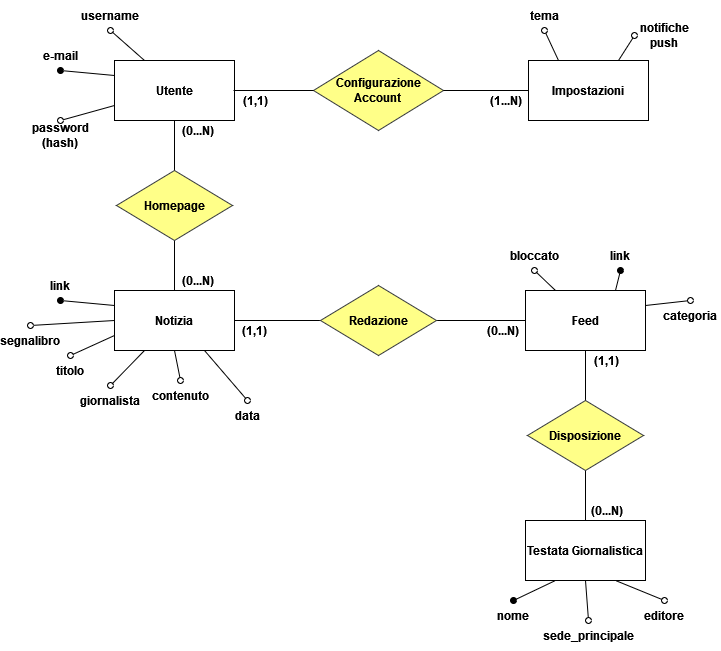

The diagram above was exported from draw.io. Its source (the exported page's mxGraphModel, read from the mxfile embedded in the PNG):
<mxGraphModel dx="1422" dy="752" grid="1" gridSize="10" guides="1" tooltips="1" connect="1" arrows="1" fold="1" page="1" pageScale="1" pageWidth="827" pageHeight="1169" math="0" shadow="0">
  <root>
    <mxCell id="0" />
    <mxCell id="1" parent="0" />
    <mxCell id="ZdJ-ufIQ8FY9CTL9gp_Y-1" value="&lt;span&gt;Utente&lt;/span&gt;" style="rounded=0;whiteSpace=wrap;html=1;fontStyle=1" vertex="1" parent="1">
      <mxGeometry x="294" y="270" width="120" height="60" as="geometry" />
    </mxCell>
    <mxCell id="ZdJ-ufIQ8FY9CTL9gp_Y-3" value="" style="endArrow=oval;html=1;rounded=0;exitX=0;exitY=0.25;exitDx=0;exitDy=0;endFill=1;entryX=0.5;entryY=1;entryDx=0;entryDy=0;fontStyle=1" edge="1" parent="1" source="ZdJ-ufIQ8FY9CTL9gp_Y-1" target="ZdJ-ufIQ8FY9CTL9gp_Y-10">
      <mxGeometry width="50" height="50" relative="1" as="geometry">
        <mxPoint x="390" y="330" as="sourcePoint" />
        <mxPoint x="250" y="280" as="targetPoint" />
      </mxGeometry>
    </mxCell>
    <mxCell id="ZdJ-ufIQ8FY9CTL9gp_Y-4" value="" style="endArrow=oval;html=1;rounded=0;exitX=0.25;exitY=0;exitDx=0;exitDy=0;endFill=0;entryX=0.5;entryY=1;entryDx=0;entryDy=0;fontStyle=1" edge="1" parent="1" source="ZdJ-ufIQ8FY9CTL9gp_Y-1" target="ZdJ-ufIQ8FY9CTL9gp_Y-6">
      <mxGeometry width="50" height="50" relative="1" as="geometry">
        <mxPoint x="390" y="330" as="sourcePoint" />
        <mxPoint x="300" y="240" as="targetPoint" />
      </mxGeometry>
    </mxCell>
    <mxCell id="ZdJ-ufIQ8FY9CTL9gp_Y-5" value="" style="endArrow=oval;html=1;rounded=0;exitX=0;exitY=0.75;exitDx=0;exitDy=0;endFill=0;entryX=0.5;entryY=0;entryDx=0;entryDy=0;fontStyle=1" edge="1" parent="1" source="ZdJ-ufIQ8FY9CTL9gp_Y-1" target="ZdJ-ufIQ8FY9CTL9gp_Y-7">
      <mxGeometry width="50" height="50" relative="1" as="geometry">
        <mxPoint x="334" y="280" as="sourcePoint" />
        <mxPoint x="260" y="330" as="targetPoint" />
      </mxGeometry>
    </mxCell>
    <mxCell id="ZdJ-ufIQ8FY9CTL9gp_Y-6" value="&lt;div&gt;username&lt;/div&gt;" style="text;html=1;strokeColor=none;fillColor=none;align=center;verticalAlign=middle;whiteSpace=wrap;rounded=0;fontStyle=1" vertex="1" parent="1">
      <mxGeometry x="260" y="210" width="60" height="30" as="geometry" />
    </mxCell>
    <mxCell id="ZdJ-ufIQ8FY9CTL9gp_Y-7" value="password (hash)" style="text;html=1;strokeColor=none;fillColor=none;align=center;verticalAlign=middle;whiteSpace=wrap;rounded=0;fontStyle=1" vertex="1" parent="1">
      <mxGeometry x="210" y="330" width="60" height="30" as="geometry" />
    </mxCell>
    <mxCell id="ZdJ-ufIQ8FY9CTL9gp_Y-10" value="e-mail" style="text;html=1;strokeColor=none;fillColor=none;align=center;verticalAlign=middle;whiteSpace=wrap;rounded=0;fontStyle=1" vertex="1" parent="1">
      <mxGeometry x="210" y="250" width="60" height="30" as="geometry" />
    </mxCell>
    <mxCell id="ZdJ-ufIQ8FY9CTL9gp_Y-92" style="edgeStyle=orthogonalEdgeStyle;rounded=0;orthogonalLoop=1;jettySize=auto;html=1;exitX=0.5;exitY=1;exitDx=0;exitDy=0;entryX=0.5;entryY=0;entryDx=0;entryDy=0;endArrow=none;endFill=0;fontStyle=1" edge="1" parent="1" source="ZdJ-ufIQ8FY9CTL9gp_Y-11" target="ZdJ-ufIQ8FY9CTL9gp_Y-91">
      <mxGeometry relative="1" as="geometry" />
    </mxCell>
    <mxCell id="ZdJ-ufIQ8FY9CTL9gp_Y-11" value="&lt;span&gt;Feed&lt;/span&gt;" style="rounded=0;whiteSpace=wrap;html=1;fontStyle=1" vertex="1" parent="1">
      <mxGeometry x="705" y="500" width="120" height="60" as="geometry" />
    </mxCell>
    <mxCell id="ZdJ-ufIQ8FY9CTL9gp_Y-12" value="" style="endArrow=oval;html=1;rounded=0;exitX=0.75;exitY=0;exitDx=0;exitDy=0;endFill=1;entryX=0.5;entryY=1;entryDx=0;entryDy=0;fontStyle=1" edge="1" parent="1" source="ZdJ-ufIQ8FY9CTL9gp_Y-11" target="ZdJ-ufIQ8FY9CTL9gp_Y-17">
      <mxGeometry width="50" height="50" relative="1" as="geometry">
        <mxPoint x="801" y="560" as="sourcePoint" />
        <mxPoint x="661" y="510" as="targetPoint" />
      </mxGeometry>
    </mxCell>
    <mxCell id="ZdJ-ufIQ8FY9CTL9gp_Y-17" value="link" style="text;html=1;strokeColor=none;fillColor=none;align=center;verticalAlign=middle;whiteSpace=wrap;rounded=0;fontStyle=1" vertex="1" parent="1">
      <mxGeometry x="770" y="450" width="60" height="30" as="geometry" />
    </mxCell>
    <mxCell id="ZdJ-ufIQ8FY9CTL9gp_Y-20" style="edgeStyle=orthogonalEdgeStyle;rounded=0;orthogonalLoop=1;jettySize=auto;html=1;exitX=0.5;exitY=0;exitDx=0;exitDy=0;entryX=0.5;entryY=1;entryDx=0;entryDy=0;endArrow=none;endFill=0;fontStyle=1" edge="1" parent="1" source="ZdJ-ufIQ8FY9CTL9gp_Y-18" target="ZdJ-ufIQ8FY9CTL9gp_Y-1">
      <mxGeometry relative="1" as="geometry" />
    </mxCell>
    <mxCell id="ZdJ-ufIQ8FY9CTL9gp_Y-59" style="edgeStyle=orthogonalEdgeStyle;rounded=0;orthogonalLoop=1;jettySize=auto;html=1;exitX=0.5;exitY=1;exitDx=0;exitDy=0;endArrow=none;endFill=0;entryX=0.5;entryY=0;entryDx=0;entryDy=0;fontStyle=1" edge="1" parent="1" source="ZdJ-ufIQ8FY9CTL9gp_Y-18" target="ZdJ-ufIQ8FY9CTL9gp_Y-51">
      <mxGeometry relative="1" as="geometry" />
    </mxCell>
    <mxCell id="ZdJ-ufIQ8FY9CTL9gp_Y-18" value="&lt;span&gt;Homepage&lt;/span&gt;" style="rhombus;whiteSpace=wrap;html=1;fillColor=#ffff88;strokeColor=#36393d;fontStyle=1" vertex="1" parent="1">
      <mxGeometry x="296" y="380" width="116" height="70" as="geometry" />
    </mxCell>
    <mxCell id="ZdJ-ufIQ8FY9CTL9gp_Y-21" value="&lt;span&gt;(0...N)&lt;/span&gt;" style="text;html=1;strokeColor=none;fillColor=none;align=center;verticalAlign=middle;whiteSpace=wrap;rounded=0;fontStyle=1" vertex="1" parent="1">
      <mxGeometry x="355" y="330" width="45" height="20" as="geometry" />
    </mxCell>
    <mxCell id="ZdJ-ufIQ8FY9CTL9gp_Y-32" value="&lt;span&gt;Impostazioni&lt;/span&gt;" style="rounded=0;whiteSpace=wrap;html=1;fontStyle=1" vertex="1" parent="1">
      <mxGeometry x="708" y="270" width="120" height="60" as="geometry" />
    </mxCell>
    <mxCell id="ZdJ-ufIQ8FY9CTL9gp_Y-34" value="" style="endArrow=oval;html=1;rounded=0;exitX=0.25;exitY=0;exitDx=0;exitDy=0;endFill=0;entryX=0.5;entryY=1;entryDx=0;entryDy=0;fontStyle=1" edge="1" parent="1" source="ZdJ-ufIQ8FY9CTL9gp_Y-32" target="ZdJ-ufIQ8FY9CTL9gp_Y-36">
      <mxGeometry width="50" height="50" relative="1" as="geometry">
        <mxPoint x="804" y="330" as="sourcePoint" />
        <mxPoint x="714" y="240" as="targetPoint" />
      </mxGeometry>
    </mxCell>
    <mxCell id="ZdJ-ufIQ8FY9CTL9gp_Y-36" value="tema" style="text;html=1;strokeColor=none;fillColor=none;align=center;verticalAlign=middle;whiteSpace=wrap;rounded=0;fontStyle=1" vertex="1" parent="1">
      <mxGeometry x="694" y="210" width="60" height="30" as="geometry" />
    </mxCell>
    <mxCell id="ZdJ-ufIQ8FY9CTL9gp_Y-40" value="&lt;span&gt;(1...N)&lt;/span&gt;" style="text;html=1;strokeColor=none;fillColor=none;align=center;verticalAlign=middle;whiteSpace=wrap;rounded=0;fontStyle=1" vertex="1" parent="1">
      <mxGeometry x="663" y="300" width="45" height="20" as="geometry" />
    </mxCell>
    <mxCell id="ZdJ-ufIQ8FY9CTL9gp_Y-44" value="" style="endArrow=oval;html=1;rounded=0;exitX=0.75;exitY=0;exitDx=0;exitDy=0;endFill=0;entryX=0;entryY=0.5;entryDx=0;entryDy=0;fontStyle=1" edge="1" parent="1" target="ZdJ-ufIQ8FY9CTL9gp_Y-45" source="ZdJ-ufIQ8FY9CTL9gp_Y-32">
      <mxGeometry width="50" height="50" relative="1" as="geometry">
        <mxPoint x="800" y="265" as="sourcePoint" />
        <mxPoint x="776" y="235" as="targetPoint" />
      </mxGeometry>
    </mxCell>
    <mxCell id="ZdJ-ufIQ8FY9CTL9gp_Y-45" value="notifiche push" style="text;html=1;strokeColor=none;fillColor=none;align=center;verticalAlign=middle;whiteSpace=wrap;rounded=0;fontStyle=1" vertex="1" parent="1">
      <mxGeometry x="814" y="230" width="60" height="30" as="geometry" />
    </mxCell>
    <mxCell id="ZdJ-ufIQ8FY9CTL9gp_Y-48" value="&lt;span&gt;(1,1)&lt;/span&gt;" style="text;html=1;strokeColor=none;fillColor=none;align=center;verticalAlign=middle;whiteSpace=wrap;rounded=0;fontStyle=1" vertex="1" parent="1">
      <mxGeometry x="413" y="300" width="45" height="20" as="geometry" />
    </mxCell>
    <mxCell id="ZdJ-ufIQ8FY9CTL9gp_Y-49" value="" style="endArrow=oval;html=1;rounded=0;exitX=0.25;exitY=0;exitDx=0;exitDy=0;endFill=0;entryX=0.5;entryY=1;entryDx=0;entryDy=0;fontStyle=1" edge="1" parent="1" target="ZdJ-ufIQ8FY9CTL9gp_Y-50" source="ZdJ-ufIQ8FY9CTL9gp_Y-11">
      <mxGeometry width="50" height="50" relative="1" as="geometry">
        <mxPoint x="758" y="410" as="sourcePoint" />
        <mxPoint x="734" y="380" as="targetPoint" />
      </mxGeometry>
    </mxCell>
    <mxCell id="ZdJ-ufIQ8FY9CTL9gp_Y-50" value="bloccato" style="text;html=1;strokeColor=none;fillColor=none;align=center;verticalAlign=middle;whiteSpace=wrap;rounded=0;fontStyle=1" vertex="1" parent="1">
      <mxGeometry x="684" y="450" width="60" height="30" as="geometry" />
    </mxCell>
    <mxCell id="ZdJ-ufIQ8FY9CTL9gp_Y-51" value="&lt;span&gt;Notizia&lt;/span&gt;" style="rounded=0;whiteSpace=wrap;html=1;fontStyle=1" vertex="1" parent="1">
      <mxGeometry x="294" y="500" width="120" height="60" as="geometry" />
    </mxCell>
    <mxCell id="ZdJ-ufIQ8FY9CTL9gp_Y-52" value="" style="endArrow=oval;html=1;rounded=0;exitX=0;exitY=0.25;exitDx=0;exitDy=0;endFill=1;entryX=0.5;entryY=1;entryDx=0;entryDy=0;fontStyle=1" edge="1" parent="1" source="ZdJ-ufIQ8FY9CTL9gp_Y-51" target="ZdJ-ufIQ8FY9CTL9gp_Y-55">
      <mxGeometry width="50" height="50" relative="1" as="geometry">
        <mxPoint x="390" y="560" as="sourcePoint" />
        <mxPoint x="250" y="510" as="targetPoint" />
      </mxGeometry>
    </mxCell>
    <mxCell id="ZdJ-ufIQ8FY9CTL9gp_Y-53" value="" style="endArrow=oval;html=1;rounded=0;exitX=0;exitY=0.75;exitDx=0;exitDy=0;endFill=0;entryX=0.5;entryY=0;entryDx=0;entryDy=0;fontStyle=1" edge="1" parent="1" source="ZdJ-ufIQ8FY9CTL9gp_Y-51" target="ZdJ-ufIQ8FY9CTL9gp_Y-54">
      <mxGeometry width="50" height="50" relative="1" as="geometry">
        <mxPoint x="334" y="510" as="sourcePoint" />
        <mxPoint x="260" y="560" as="targetPoint" />
      </mxGeometry>
    </mxCell>
    <mxCell id="ZdJ-ufIQ8FY9CTL9gp_Y-54" value="titolo" style="text;html=1;strokeColor=none;fillColor=none;align=center;verticalAlign=middle;whiteSpace=wrap;rounded=0;fontStyle=1" vertex="1" parent="1">
      <mxGeometry x="220" y="565" width="60" height="30" as="geometry" />
    </mxCell>
    <mxCell id="ZdJ-ufIQ8FY9CTL9gp_Y-55" value="link" style="text;html=1;strokeColor=none;fillColor=none;align=center;verticalAlign=middle;whiteSpace=wrap;rounded=0;fontStyle=1" vertex="1" parent="1">
      <mxGeometry x="210" y="480" width="60" height="30" as="geometry" />
    </mxCell>
    <mxCell id="ZdJ-ufIQ8FY9CTL9gp_Y-56" value="&lt;span&gt;(0...N)&lt;/span&gt;" style="text;html=1;strokeColor=none;fillColor=none;align=center;verticalAlign=middle;whiteSpace=wrap;rounded=0;fontStyle=1" vertex="1" parent="1">
      <mxGeometry x="355" y="480" width="45" height="20" as="geometry" />
    </mxCell>
    <mxCell id="ZdJ-ufIQ8FY9CTL9gp_Y-65" style="edgeStyle=orthogonalEdgeStyle;rounded=0;orthogonalLoop=1;jettySize=auto;html=1;exitX=1;exitY=0.5;exitDx=0;exitDy=0;entryX=0;entryY=0.5;entryDx=0;entryDy=0;endArrow=none;endFill=0;fontStyle=1" edge="1" parent="1" source="ZdJ-ufIQ8FY9CTL9gp_Y-63" target="ZdJ-ufIQ8FY9CTL9gp_Y-11">
      <mxGeometry relative="1" as="geometry">
        <mxPoint x="630" y="530" as="sourcePoint" />
      </mxGeometry>
    </mxCell>
    <mxCell id="ZdJ-ufIQ8FY9CTL9gp_Y-66" style="edgeStyle=orthogonalEdgeStyle;rounded=0;orthogonalLoop=1;jettySize=auto;html=1;exitX=0;exitY=0.5;exitDx=0;exitDy=0;entryX=1;entryY=0.5;entryDx=0;entryDy=0;endArrow=none;endFill=0;fontStyle=1" edge="1" parent="1" source="ZdJ-ufIQ8FY9CTL9gp_Y-63" target="ZdJ-ufIQ8FY9CTL9gp_Y-51">
      <mxGeometry relative="1" as="geometry" />
    </mxCell>
    <mxCell id="ZdJ-ufIQ8FY9CTL9gp_Y-63" value="&lt;span&gt;Redazione&lt;/span&gt;" style="rhombus;whiteSpace=wrap;html=1;fillColor=#ffff88;strokeColor=#36393d;fontStyle=1" vertex="1" parent="1">
      <mxGeometry x="500" y="495" width="116" height="70" as="geometry" />
    </mxCell>
    <mxCell id="ZdJ-ufIQ8FY9CTL9gp_Y-67" value="&lt;span&gt;(1,1)&lt;/span&gt;" style="text;html=1;strokeColor=none;fillColor=none;align=center;verticalAlign=middle;whiteSpace=wrap;rounded=0;fontStyle=1" vertex="1" parent="1">
      <mxGeometry x="412" y="530" width="45" height="20" as="geometry" />
    </mxCell>
    <mxCell id="ZdJ-ufIQ8FY9CTL9gp_Y-69" value="" style="endArrow=oval;html=1;rounded=0;exitX=1;exitY=0.25;exitDx=0;exitDy=0;endFill=0;entryX=0.5;entryY=0;entryDx=0;entryDy=0;fontStyle=1" edge="1" parent="1" target="ZdJ-ufIQ8FY9CTL9gp_Y-70" source="ZdJ-ufIQ8FY9CTL9gp_Y-11">
      <mxGeometry width="50" height="50" relative="1" as="geometry">
        <mxPoint x="304" y="555" as="sourcePoint" />
        <mxPoint x="270" y="570" as="targetPoint" />
      </mxGeometry>
    </mxCell>
    <mxCell id="ZdJ-ufIQ8FY9CTL9gp_Y-70" value="categoria" style="text;html=1;strokeColor=none;fillColor=none;align=center;verticalAlign=middle;whiteSpace=wrap;rounded=0;fontStyle=1" vertex="1" parent="1">
      <mxGeometry x="840" y="510" width="60" height="30" as="geometry" />
    </mxCell>
    <mxCell id="ZdJ-ufIQ8FY9CTL9gp_Y-71" value="" style="endArrow=oval;html=1;rounded=0;exitX=0.5;exitY=1;exitDx=0;exitDy=0;endFill=0;entryX=0.5;entryY=0;entryDx=0;entryDy=0;fontStyle=1" edge="1" parent="1" target="ZdJ-ufIQ8FY9CTL9gp_Y-72" source="ZdJ-ufIQ8FY9CTL9gp_Y-51">
      <mxGeometry width="50" height="50" relative="1" as="geometry">
        <mxPoint x="314" y="565" as="sourcePoint" />
        <mxPoint x="280" y="580" as="targetPoint" />
      </mxGeometry>
    </mxCell>
    <mxCell id="ZdJ-ufIQ8FY9CTL9gp_Y-72" value="contenuto" style="text;html=1;strokeColor=none;fillColor=none;align=center;verticalAlign=middle;whiteSpace=wrap;rounded=0;fontStyle=1" vertex="1" parent="1">
      <mxGeometry x="330" y="590" width="60" height="30" as="geometry" />
    </mxCell>
    <mxCell id="ZdJ-ufIQ8FY9CTL9gp_Y-74" value="&lt;span&gt;(0...N)&lt;/span&gt;" style="text;html=1;strokeColor=none;fillColor=none;align=center;verticalAlign=middle;whiteSpace=wrap;rounded=0;fontStyle=1" vertex="1" parent="1">
      <mxGeometry x="660" y="530" width="45" height="20" as="geometry" />
    </mxCell>
    <mxCell id="ZdJ-ufIQ8FY9CTL9gp_Y-77" value="" style="endArrow=oval;html=1;rounded=0;exitX=0.75;exitY=1;exitDx=0;exitDy=0;endFill=0;entryX=0.5;entryY=0;entryDx=0;entryDy=0;fontStyle=1" edge="1" parent="1" target="ZdJ-ufIQ8FY9CTL9gp_Y-78" source="ZdJ-ufIQ8FY9CTL9gp_Y-51">
      <mxGeometry width="50" height="50" relative="1" as="geometry">
        <mxPoint x="364" y="570" as="sourcePoint" />
        <mxPoint x="290" y="590" as="targetPoint" />
      </mxGeometry>
    </mxCell>
    <mxCell id="ZdJ-ufIQ8FY9CTL9gp_Y-78" value="data" style="text;html=1;strokeColor=none;fillColor=none;align=center;verticalAlign=middle;whiteSpace=wrap;rounded=0;fontStyle=1" vertex="1" parent="1">
      <mxGeometry x="397" y="610" width="60" height="30" as="geometry" />
    </mxCell>
    <mxCell id="ZdJ-ufIQ8FY9CTL9gp_Y-83" value="&lt;span&gt;Testata Giornalistica&lt;br&gt;&lt;/span&gt;" style="rounded=0;whiteSpace=wrap;html=1;fontStyle=1" vertex="1" parent="1">
      <mxGeometry x="705" y="730" width="120" height="60" as="geometry" />
    </mxCell>
    <mxCell id="ZdJ-ufIQ8FY9CTL9gp_Y-85" value="" style="endArrow=oval;html=1;rounded=0;exitX=0.25;exitY=1;exitDx=0;exitDy=0;endFill=1;entryX=0.5;entryY=0;entryDx=0;entryDy=0;fontStyle=1" edge="1" parent="1" source="ZdJ-ufIQ8FY9CTL9gp_Y-83" target="ZdJ-ufIQ8FY9CTL9gp_Y-86">
      <mxGeometry width="50" height="50" relative="1" as="geometry">
        <mxPoint x="745" y="740" as="sourcePoint" />
        <mxPoint x="671" y="790" as="targetPoint" />
      </mxGeometry>
    </mxCell>
    <mxCell id="ZdJ-ufIQ8FY9CTL9gp_Y-86" value="nome" style="text;html=1;strokeColor=none;fillColor=none;align=center;verticalAlign=middle;whiteSpace=wrap;rounded=0;fontStyle=1" vertex="1" parent="1">
      <mxGeometry x="663" y="810" width="60" height="30" as="geometry" />
    </mxCell>
    <mxCell id="ZdJ-ufIQ8FY9CTL9gp_Y-90" value="&lt;span&gt;(0...N)&lt;/span&gt;" style="text;html=1;strokeColor=none;fillColor=none;align=center;verticalAlign=middle;whiteSpace=wrap;rounded=0;fontStyle=1" vertex="1" parent="1">
      <mxGeometry x="764" y="710" width="45" height="20" as="geometry" />
    </mxCell>
    <mxCell id="ZdJ-ufIQ8FY9CTL9gp_Y-93" style="edgeStyle=orthogonalEdgeStyle;rounded=0;orthogonalLoop=1;jettySize=auto;html=1;exitX=0.5;exitY=1;exitDx=0;exitDy=0;entryX=0.5;entryY=0;entryDx=0;entryDy=0;endArrow=none;endFill=0;fontStyle=1" edge="1" parent="1" source="ZdJ-ufIQ8FY9CTL9gp_Y-91" target="ZdJ-ufIQ8FY9CTL9gp_Y-83">
      <mxGeometry relative="1" as="geometry" />
    </mxCell>
    <mxCell id="ZdJ-ufIQ8FY9CTL9gp_Y-91" value="&lt;span&gt;Disposizione&lt;/span&gt;" style="rhombus;whiteSpace=wrap;html=1;fillColor=#ffff88;strokeColor=#36393d;fontStyle=1" vertex="1" parent="1">
      <mxGeometry x="707" y="610" width="116" height="70" as="geometry" />
    </mxCell>
    <mxCell id="ZdJ-ufIQ8FY9CTL9gp_Y-94" value="&lt;span&gt;(1,1)&lt;/span&gt;" style="text;html=1;strokeColor=none;fillColor=none;align=center;verticalAlign=middle;whiteSpace=wrap;rounded=0;fontStyle=1" vertex="1" parent="1">
      <mxGeometry x="764" y="560" width="45" height="20" as="geometry" />
    </mxCell>
    <mxCell id="ZdJ-ufIQ8FY9CTL9gp_Y-96" value="" style="endArrow=oval;html=1;rounded=0;exitX=0;exitY=0.5;exitDx=0;exitDy=0;endFill=0;entryX=0.5;entryY=0;entryDx=0;entryDy=0;fontStyle=1" edge="1" parent="1" target="ZdJ-ufIQ8FY9CTL9gp_Y-97" source="ZdJ-ufIQ8FY9CTL9gp_Y-51">
      <mxGeometry width="50" height="50" relative="1" as="geometry">
        <mxPoint x="296" y="535" as="sourcePoint" />
        <mxPoint x="202" y="565" as="targetPoint" />
      </mxGeometry>
    </mxCell>
    <mxCell id="ZdJ-ufIQ8FY9CTL9gp_Y-97" value="segnalibro" style="text;html=1;strokeColor=none;fillColor=none;align=center;verticalAlign=middle;whiteSpace=wrap;rounded=0;fontStyle=1" vertex="1" parent="1">
      <mxGeometry x="180" y="535" width="60" height="30" as="geometry" />
    </mxCell>
    <mxCell id="ZdJ-ufIQ8FY9CTL9gp_Y-100" value="&lt;div&gt;&lt;span&gt;Configurazione&lt;/span&gt;&lt;/div&gt;&lt;div&gt;&lt;span&gt;Account&lt;br&gt;&lt;/span&gt;&lt;/div&gt;" style="rhombus;whiteSpace=wrap;html=1;fillColor=#ffff88;strokeColor=#36393d;fontStyle=1" vertex="1" parent="1">
      <mxGeometry x="493" y="260" width="130" height="80" as="geometry" />
    </mxCell>
    <mxCell id="ZdJ-ufIQ8FY9CTL9gp_Y-104" style="edgeStyle=orthogonalEdgeStyle;rounded=0;orthogonalLoop=1;jettySize=auto;html=1;exitX=1;exitY=0.5;exitDx=0;exitDy=0;entryX=0;entryY=0.5;entryDx=0;entryDy=0;endArrow=none;endFill=0;fontStyle=1" edge="1" parent="1" source="ZdJ-ufIQ8FY9CTL9gp_Y-100" target="ZdJ-ufIQ8FY9CTL9gp_Y-32">
      <mxGeometry relative="1" as="geometry">
        <mxPoint x="626" y="540" as="sourcePoint" />
        <mxPoint x="715" y="540" as="targetPoint" />
      </mxGeometry>
    </mxCell>
    <mxCell id="ZdJ-ufIQ8FY9CTL9gp_Y-105" style="edgeStyle=orthogonalEdgeStyle;rounded=0;orthogonalLoop=1;jettySize=auto;html=1;exitX=0;exitY=0;exitDx=0;exitDy=0;entryX=0;entryY=0.5;entryDx=0;entryDy=0;endArrow=none;endFill=0;fontStyle=1" edge="1" parent="1" source="ZdJ-ufIQ8FY9CTL9gp_Y-48" target="ZdJ-ufIQ8FY9CTL9gp_Y-100">
      <mxGeometry relative="1" as="geometry">
        <mxPoint x="636" y="550" as="sourcePoint" />
        <mxPoint x="725" y="550" as="targetPoint" />
        <Array as="points">
          <mxPoint x="440" y="300" />
          <mxPoint x="440" y="300" />
        </Array>
      </mxGeometry>
    </mxCell>
    <mxCell id="ZdJ-ufIQ8FY9CTL9gp_Y-107" value="" style="endArrow=oval;html=1;rounded=0;exitX=0.5;exitY=1;exitDx=0;exitDy=0;endFill=0;entryX=0.5;entryY=0;entryDx=0;entryDy=0;fontStyle=1" edge="1" parent="1" target="ZdJ-ufIQ8FY9CTL9gp_Y-108" source="ZdJ-ufIQ8FY9CTL9gp_Y-83">
      <mxGeometry width="50" height="50" relative="1" as="geometry">
        <mxPoint x="835" y="525" as="sourcePoint" />
        <mxPoint x="280" y="580" as="targetPoint" />
      </mxGeometry>
    </mxCell>
    <mxCell id="ZdJ-ufIQ8FY9CTL9gp_Y-108" value="sede_principale" style="text;html=1;strokeColor=none;fillColor=none;align=center;verticalAlign=middle;whiteSpace=wrap;rounded=0;fontStyle=1" vertex="1" parent="1">
      <mxGeometry x="738" y="830" width="60" height="30" as="geometry" />
    </mxCell>
    <mxCell id="ZdJ-ufIQ8FY9CTL9gp_Y-109" value="" style="endArrow=oval;html=1;rounded=0;exitX=0.25;exitY=1;exitDx=0;exitDy=0;endFill=0;entryX=0.5;entryY=0;entryDx=0;entryDy=0;fontStyle=1" edge="1" parent="1" target="ZdJ-ufIQ8FY9CTL9gp_Y-110" source="ZdJ-ufIQ8FY9CTL9gp_Y-51">
      <mxGeometry width="50" height="50" relative="1" as="geometry">
        <mxPoint x="252.5" y="635" as="sourcePoint" />
        <mxPoint x="-302.5" y="690" as="targetPoint" />
      </mxGeometry>
    </mxCell>
    <mxCell id="ZdJ-ufIQ8FY9CTL9gp_Y-110" value="&lt;div&gt;giornalista&lt;/div&gt;" style="text;html=1;strokeColor=none;fillColor=none;align=center;verticalAlign=middle;whiteSpace=wrap;rounded=0;fontStyle=1" vertex="1" parent="1">
      <mxGeometry x="260" y="595" width="60" height="30" as="geometry" />
    </mxCell>
    <mxCell id="ZdJ-ufIQ8FY9CTL9gp_Y-111" value="" style="endArrow=oval;html=1;rounded=0;exitX=0.75;exitY=1;exitDx=0;exitDy=0;endFill=0;entryX=0.5;entryY=0;entryDx=0;entryDy=0;fontStyle=1" edge="1" parent="1" target="ZdJ-ufIQ8FY9CTL9gp_Y-112" source="ZdJ-ufIQ8FY9CTL9gp_Y-83">
      <mxGeometry width="50" height="50" relative="1" as="geometry">
        <mxPoint x="775" y="800" as="sourcePoint" />
        <mxPoint x="290" y="590" as="targetPoint" />
      </mxGeometry>
    </mxCell>
    <mxCell id="ZdJ-ufIQ8FY9CTL9gp_Y-112" value="editore" style="text;html=1;strokeColor=none;fillColor=none;align=center;verticalAlign=middle;whiteSpace=wrap;rounded=0;fontStyle=1" vertex="1" parent="1">
      <mxGeometry x="814" y="810" width="60" height="30" as="geometry" />
    </mxCell>
  </root>
</mxGraphModel>